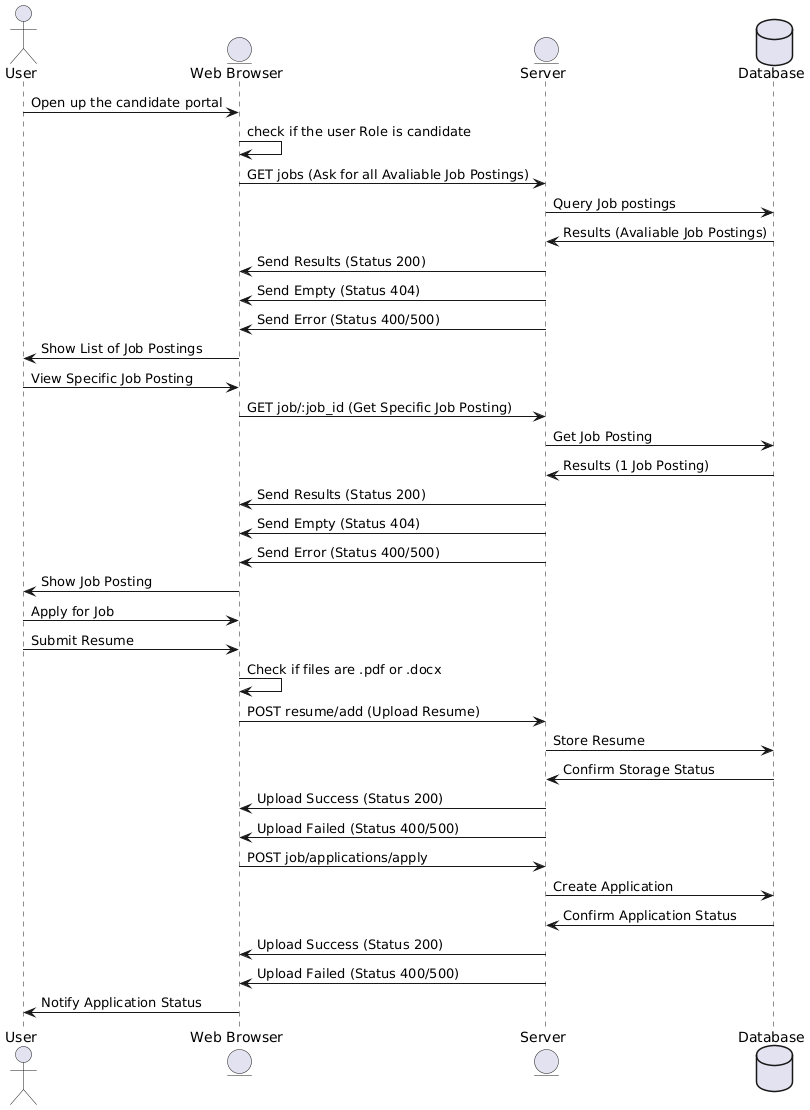

The diagram above was rendered by PlantUML. Its source (embedded in the PNG):
@startuml
actor User
entity "Web Browser" as Browser
entity Server
database "Database" as DB
 
 
User -> Browser: Open up the candidate portal
Browser -> Browser: check if the user Role is candidate
Browser -> Server: GET jobs (Ask for all Avaliable Job Postings)
Server -> DB: Query Job postings
DB -> Server: Results (Avaliable Job Postings)
Server -> Browser: Send Results (Status 200)
Server -> Browser: Send Empty (Status 404)
Server -> Browser: Send Error (Status 400/500)
Browser -> User: Show List of Job Postings
User -> Browser: View Specific Job Posting
Browser -> Server: GET job/:job_id (Get Specific Job Posting)
Server -> DB: Get Job Posting
DB -> Server: Results (1 Job Posting)
Server -> Browser: Send Results (Status 200)
Server -> Browser: Send Empty (Status 404)
Server -> Browser: Send Error (Status 400/500)
Browser -> User: Show Job Posting
User -> Browser: Apply for Job
User -> Browser: Submit Resume
Browser -> Browser: Check if files are .pdf or .docx
Browser -> Server: POST resume/add (Upload Resume)
Server -> DB: Store Resume
DB -> Server: Confirm Storage Status
Server -> Browser: Upload Success (Status 200)
Server -> Browser: Upload Failed (Status 400/500) 
Browser -> Server: POST job/applications/apply
Server -> DB: Create Application
DB -> Server: Confirm Application Status
Server -> Browser: Upload Success (Status 200)
Server -> Browser: Upload Failed (Status 400/500)
Browser -> User: Notify Application Status
@enduml